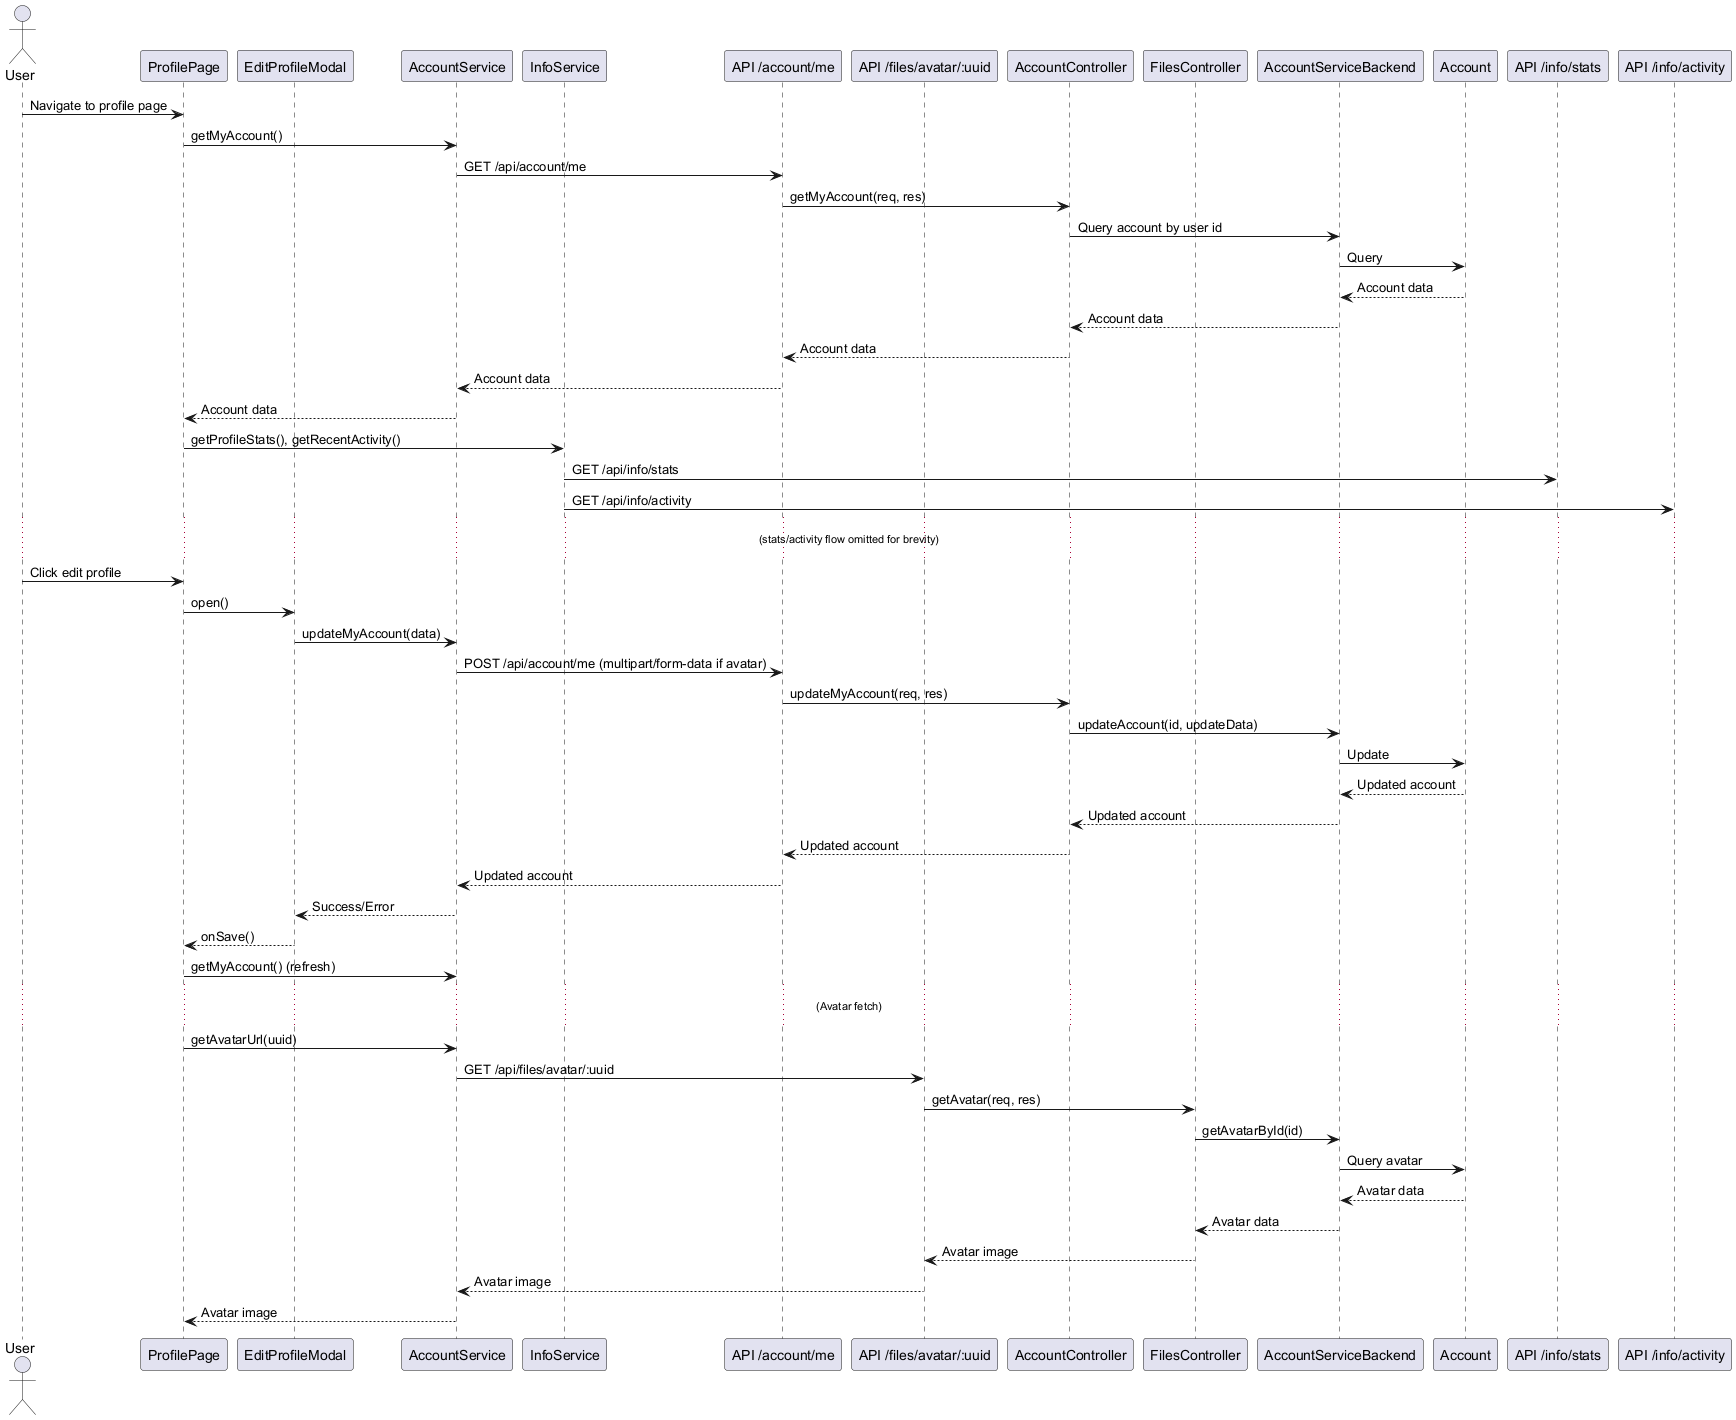

The diagram above was rendered by PlantUML. Its source (embedded in the PNG):
@startuml
' Sequence Diagram for Profile Management (Transaction 1.3)

actor User
participant ProfilePage as PP
participant EditProfileModal as EPM
participant AccountService as FS
participant InfoService as IS
participant "API /account/me" as API_ACC
participant "API /files/avatar/:uuid" as API_AVATAR
participant AccountController as AC
participant FilesController as FC
participant AccountServiceBackend as BS
participant Account as DB

User -> PP: Navigate to profile page
PP -> FS: getMyAccount()
FS -> API_ACC: GET /api/account/me
API_ACC -> AC: getMyAccount(req, res)
AC -> BS: Query account by user id
BS -> DB: Query
DB --> BS: Account data
BS --> AC: Account data
AC --> API_ACC: Account data
API_ACC --> FS: Account data
FS --> PP: Account data
PP -> IS: getProfileStats(), getRecentActivity()
IS -> "API /info/stats": GET /api/info/stats
IS -> "API /info/activity": GET /api/info/activity
... (stats/activity flow omitted for brevity) ...
User -> PP: Click edit profile
PP -> EPM: open()
EPM -> FS: updateMyAccount(data)
FS -> API_ACC: POST /api/account/me (multipart/form-data if avatar)
API_ACC -> AC: updateMyAccount(req, res)
AC -> BS: updateAccount(id, updateData)
BS -> DB: Update
DB --> BS: Updated account
BS --> AC: Updated account
AC --> API_ACC: Updated account
API_ACC --> FS: Updated account
FS --> EPM: Success/Error
EPM --> PP: onSave()
PP -> FS: getMyAccount() (refresh)
... (Avatar fetch) ...
PP -> FS: getAvatarUrl(uuid)
FS -> API_AVATAR: GET /api/files/avatar/:uuid
API_AVATAR -> FC: getAvatar(req, res)
FC -> BS: getAvatarById(id)
BS -> DB: Query avatar
DB --> BS: Avatar data
BS --> FC: Avatar data
FC --> API_AVATAR: Avatar image
API_AVATAR --> FS: Avatar image
FS --> PP: Avatar image
@enduml